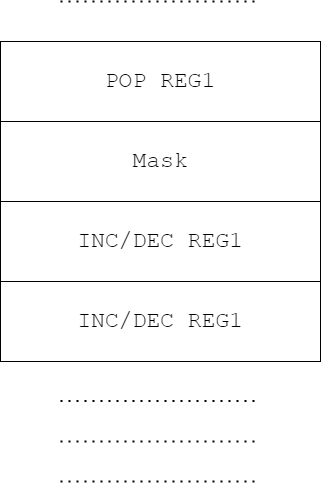

The diagram above was exported from draw.io. Its source (the exported page's mxGraphModel, read from the mxfile embedded in the PNG):
<mxGraphModel dx="1422" dy="705" grid="1" gridSize="10" guides="1" tooltips="1" connect="1" arrows="1" fold="1" page="1" pageScale="1" pageWidth="827" pageHeight="1169" math="0" shadow="0">
  <root>
    <mxCell id="0" />
    <mxCell id="1" parent="0" />
    <mxCell id="KLZBX8cuIXODRZR8BHtE-1" value="POP REG1" style="rounded=0;whiteSpace=wrap;html=1;fontSize=23;fontFamily=Courier New;" vertex="1" parent="1">
      <mxGeometry x="240" y="120" width="320" height="80" as="geometry" />
    </mxCell>
    <mxCell id="KLZBX8cuIXODRZR8BHtE-2" value="" style="endArrow=none;dashed=1;html=1;dashPattern=1 3;strokeWidth=2;rounded=0;fontSize=23;fontFamily=Courier New;" edge="1" parent="1">
      <mxGeometry width="50" height="50" relative="1" as="geometry">
        <mxPoint x="300" y="80" as="sourcePoint" />
        <mxPoint x="500" y="80" as="targetPoint" />
      </mxGeometry>
    </mxCell>
    <mxCell id="KLZBX8cuIXODRZR8BHtE-3" value="Mask" style="rounded=0;whiteSpace=wrap;html=1;fontSize=23;fontFamily=Courier New;" vertex="1" parent="1">
      <mxGeometry x="240" y="200" width="320" height="80" as="geometry" />
    </mxCell>
    <mxCell id="KLZBX8cuIXODRZR8BHtE-4" value="INC/DEC REG1" style="rounded=0;whiteSpace=wrap;html=1;fontSize=23;fontFamily=Courier New;" vertex="1" parent="1">
      <mxGeometry x="240" y="280" width="320" height="80" as="geometry" />
    </mxCell>
    <mxCell id="KLZBX8cuIXODRZR8BHtE-5" value="INC/DEC REG1" style="rounded=0;whiteSpace=wrap;html=1;fontSize=23;fontFamily=Courier New;" vertex="1" parent="1">
      <mxGeometry x="240" y="360" width="320" height="80" as="geometry" />
    </mxCell>
    <mxCell id="KLZBX8cuIXODRZR8BHtE-6" value="" style="endArrow=none;dashed=1;html=1;dashPattern=1 3;strokeWidth=2;rounded=0;fontSize=23;fontFamily=Courier New;" edge="1" parent="1">
      <mxGeometry width="50" height="50" relative="1" as="geometry">
        <mxPoint x="300" y="479.5" as="sourcePoint" />
        <mxPoint x="500" y="479.5" as="targetPoint" />
      </mxGeometry>
    </mxCell>
    <mxCell id="KLZBX8cuIXODRZR8BHtE-7" value="" style="endArrow=none;dashed=1;html=1;dashPattern=1 3;strokeWidth=2;rounded=0;fontSize=23;fontFamily=Courier New;" edge="1" parent="1">
      <mxGeometry width="50" height="50" relative="1" as="geometry">
        <mxPoint x="300" y="520" as="sourcePoint" />
        <mxPoint x="500" y="520" as="targetPoint" />
      </mxGeometry>
    </mxCell>
    <mxCell id="KLZBX8cuIXODRZR8BHtE-8" value="" style="endArrow=none;dashed=1;html=1;dashPattern=1 3;strokeWidth=2;rounded=0;fontSize=23;fontFamily=Courier New;" edge="1" parent="1">
      <mxGeometry width="50" height="50" relative="1" as="geometry">
        <mxPoint x="300" y="560" as="sourcePoint" />
        <mxPoint x="500" y="560" as="targetPoint" />
      </mxGeometry>
    </mxCell>
  </root>
</mxGraphModel>